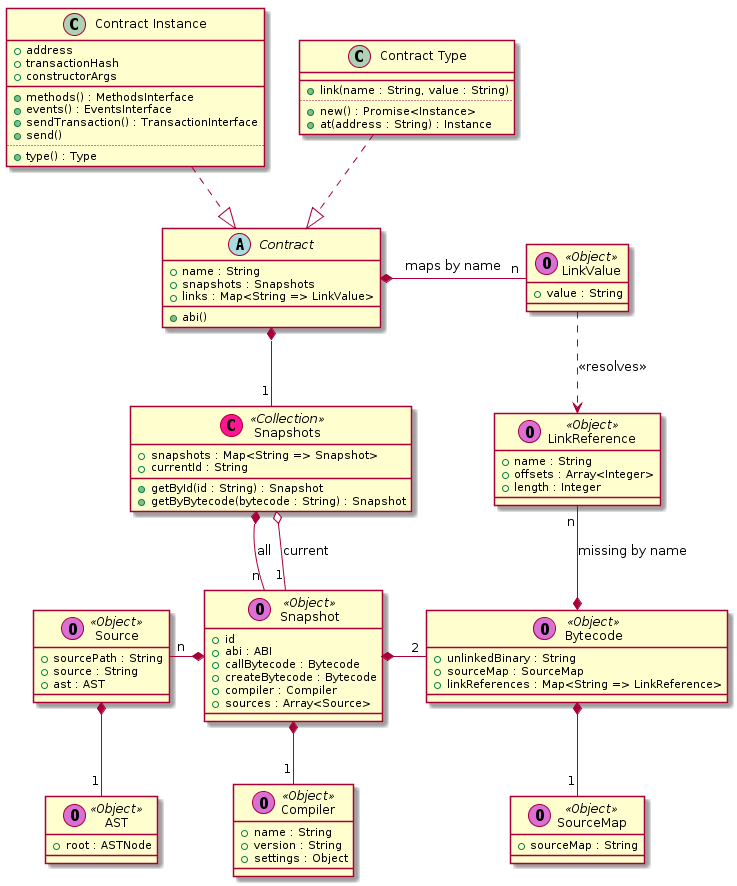

The diagram above was rendered by PlantUML. Its source (embedded in the PNG):
@startuml

class Snapshots << (C,deeppink) Collection >> {
 + snapshots : Map<String => Snapshot>
 + currentId : String
 + getById(id : String) : Snapshot
 + getByBytecode(bytecode : String) : Snapshot
}

class Source << (O,orchid) Object >> {
 + sourcePath : String
 + source : String
 + ast : AST
}

abstract class Contract {
 + name : String
 + snapshots : Snapshots
 + links : Map<String => LinkValue>
 + abi()
}

class "Contract Instance" as Instance {
 + address
 + transactionHash
 + constructorArgs
 __
 + methods() : MethodsInterface
 + events() : EventsInterface
 + sendTransaction() : TransactionInterface
 + send()
 ..
 + type() : Type
}

class "Contract Type" as Type {
 __
 + link(name : String, value : String)
 ..
 + new() : Promise<Instance>
 + at(address : String) : Instance
}

class Snapshot << (O,orchid) Object >> {
 + {field} id
 + abi : ABI
 + callBytecode : Bytecode
 + createBytecode : Bytecode
 + compiler : Compiler
 + sources : Array<Source>
}

class Compiler << (O,orchid) Object >> {
 + name : String
 + version : String
 + settings : Object
}

class Bytecode << (O,orchid) Object >> {
 + unlinkedBinary : String
 + sourceMap : SourceMap
 + linkReferences : Map<String => LinkReference>
}

class SourceMap << (O,orchid) Object >> {
 + sourceMap : String
}

class LinkReference << (O,orchid) Object >> {
 + name : String
 + offsets : Array<Integer>
 + length : Integer
}

class LinkValue << (O,orchid) Object >> {
 + value : String
}

class AST << (O,orchid) Object >> {
 + root : ASTNode
}

Instance ..|> Contract
Type ..|> Contract

Contract *-down- "1" Snapshots
Contract *-right- "n" LinkValue : maps by name


Snapshots o-- "1" Snapshot : current
Snapshots *-down- "n" Snapshot : all


Snapshot *-right- "2" Bytecode
Snapshot *-- "1" Compiler
Snapshot *-left- "n" Source

Source *-- "1" AST

Bytecode *-- "1" SourceMap
Bytecode *-up- "n" LinkReference : missing by name


LinkValue ..> LinkReference : <<resolves>>

@enduml